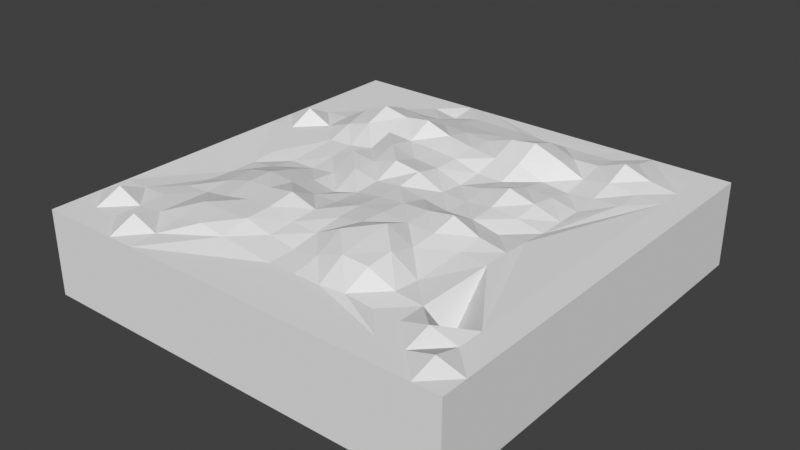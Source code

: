 # Source: GrassPlate.blend  (saved by Blender 2.83.19; exported with 4.5.12 LTS)
import bpy
from mathutils import Matrix  # noqa: F401  (used for matrix-valued properties, if any)

bpy.ops.wm.read_factory_settings(use_empty=True)
scene = bpy.context.scene
scene.name = 'Scene'

# ---- collections
col_collection = bpy.data.collections.new('Collection'); scene.collection.children.link(col_collection)

# ---- world
world_world = bpy.data.worlds.new('World'); scene.world = world_world
world_world.use_nodes = True; world_world.node_tree.nodes.clear()
_N = world_world.node_tree.nodes; _L = world_world.node_tree.links
n0 = _N.new('ShaderNodeOutputWorld'); n0.name = 'World Output'; n0.location = (300, 300)
n1 = _N.new('ShaderNodeBackground'); n1.name = 'Background'; n1.location = (10, 300)
n1.inputs[0].default_value = (0.05088, 0.05088, 0.05088, 1.0)
_L.new(n1.outputs[0], n0.inputs[0])
n0.is_active_output = True
world_world.color = (0.05088, 0.05088, 0.05088)
world_world.use_sun_shadow = False
world_world.sun_shadow_jitter_overblur = 0.0

# ---- meshes
me_cube_001 = bpy.data.meshes.new('Cube.001')
me_cube_001.from_pydata([(-5.0, -5.0, -1.0), (-5.0, -5.0, 1.0), (-5.0, 5.0, -1.0), (-5.0, 5.0, 1.0), (5.0, -5.0, -1.0), (5.0, -5.0, 1.0), (5.0, 5.0, -1.0), (5.0, 5.0, 1.0), (-5.0, -4.375, 1.0), (-5.0, -3.75, 1.0), (-5.0, -3.125, 1.0), (-5.0, 1.25, 1.0), (-5.0, 1.875, 1.0), (-5.0, 2.5, 1.0), (-2.5, 5.0, 1.0), (-1.875, 5.0, 1.0), (-1.25, 5.0, 1.0), (2.5, 5.0, 1.0), (3.125, 5.0, 1.0), (3.75, 5.0, 1.0), (5.0, -3.75, 1.0), (5.0, -4.375, 1.0), (4.375, -5.0, 1.0), (3.75, -5.0, 1.0), (-2.5, -5.0, 1.0), (-3.125, -5.0, 1.0), (-3.75, -5.0, 1.0), (4.375, 4.375, 1.0), (3.75, 4.375, 1.012), (3.125, 4.375, 1.102), (2.5, 4.375, 1.012), (1.875, 4.375, 1.0), (1.25, 4.375, 1.0), (0.625, 4.375, 1.004), (0.0, 4.375, 1.035), (-1.25, 4.375, 1.035), (-1.875, 4.375, 0.8966), (-2.5, 4.375, 1.0), (4.375, 3.75, 1.0), (3.75, 3.75, 1.102), (3.125, 3.75, 1.324), (2.5, 3.75, 1.102), (1.875, 3.75, 1.078), (1.25, 3.75, 1.31), (0.625, 3.75, 1.141), (0.0, 3.75, 1.131), (-1.25, 3.75, 1.131), (-1.875, 3.75, 1.07), (-2.5, 3.75, 1.04), (-3.125, 3.75, 1.004), (-3.75, 3.75, 1.0), (4.375, 3.125, 1.0), (3.75, 3.125, 1.012), (3.125, 3.125, 1.102), (2.5, 3.125, 0.9978), (1.875, 3.125, 1.273), (1.25, 3.125, 1.499), (0.625, 3.125, 1.413), (0.0, 3.125, 1.219), (-0.625, 3.125, 1.258), (-1.25, 3.125, 1.287), (-1.875, 3.125, 1.329), (-2.5, 3.125, 1.395), (-3.125, 3.125, 1.214), (-3.75, 3.125, 1.004), (3.75, 2.5, 1.0), (3.125, 2.5, 0.962), (2.5, 2.5, 0.9035), (1.875, 2.5, 0.9741), (1.25, 2.5, 1.223), (0.625, 2.5, 1.182), (0.0, 2.5, 1.257), (-0.625, 2.5, 1.375), (-1.25, 2.5, 1.586), (-1.875, 2.5, 1.506), (-2.5, 2.5, 1.629), (-3.125, 2.5, 1.375), (-3.75, 2.5, 1.036), (-4.375, 2.5, 1.0), (3.125, 1.875, 0.9035), (2.5, 1.875, 1.034), (1.875, 1.875, 1.088), (1.25, 1.875, 1.014), (0.625, 1.875, 1.023), (0.0, 1.875, 1.2), (-0.625, 1.875, 1.258), (-1.25, 1.875, 1.287), (-1.875, 1.875, 1.329), (-2.5, 1.875, 1.395), (-3.125, 1.875, 1.214), (-3.75, 1.875, 1.004), (-4.375, 1.875, 1.294), (3.125, 1.25, 0.9106), (2.5, 1.25, 1.11), (1.875, 1.25, 1.286), (1.25, 1.25, 1.09), (0.625, 1.25, 0.9731), (0.0, 1.25, 1.194), (-0.625, 1.25, 1.24), (-1.25, 1.25, 1.414), (-1.875, 1.25, 1.144), (-2.5, 1.25, 1.04), (-3.125, 1.25, 1.004), (-3.75, 1.25, 1.0), (-4.375, 1.25, 1.0), (3.125, 0.625, 0.9035), (2.5, 0.625, 1.034), (1.875, 0.625, 1.089), (1.25, 0.625, 1.012), (0.625, 0.625, 1.037), (0.0, 0.625, 1.322), (-0.625, 0.625, 1.409), (-1.25, 0.625, 1.209), (-1.875, 0.625, 1.288), (-2.5, 0.625, 0.9749), (3.125, -2.98e-08, 0.962), (2.5, -7.451e-09, 0.9181), (1.875, 3.725e-08, 1.048), (1.25, 0.0, 1.03), (0.625, -1.49e-08, 1.118), (0.0, 0.0, 1.22), (-0.625, 1.49e-08, 1.147), (-1.25, 0.0, 1.258), (-1.875, -2.98e-08, 0.9734), (-2.5, 0.0, 0.902), (-3.125, 0.0, 0.9019), (-3.75, 0.0, 0.961), (3.125, -0.625, 1.0), (2.5, -0.625, 1.114), (1.875, -0.625, 1.384), (1.25, -0.625, 1.29), (0.625, -0.625, 1.256), (0.0, -0.625, 1.216), (-0.625, -0.625, 1.108), (-1.25, -0.625, 0.9319), (-1.875, -0.625, 1.025), (-2.5, -0.625, 1.106), (-3.125, -0.625, 0.9908), (-3.75, -0.625, 0.9019), (3.125, -1.25, 1.0), (2.5, -1.25, 1.059), (1.875, -1.25, 1.247), (1.25, -1.25, 1.268), (0.625, -1.25, 1.308), (0.0, -1.25, 1.256), (-0.625, -1.25, 1.133), (-1.25, -1.25, 1.109), (-1.875, -1.25, 1.208), (-2.5, -1.25, 1.267), (-3.125, -1.25, 1.129), (-3.75, -1.25, 0.9055), (2.5, -1.875, 1.033), (1.875, -1.875, 1.199), (1.25, -1.875, 1.498), (0.625, -1.875, 1.331), (0.0, -1.875, 1.216), (-0.625, -1.875, 1.202), (-1.25, -1.875, 1.395), (-1.875, -1.875, 1.299), (-2.5, -1.875, 1.27), (-3.125, -1.875, 1.095), (-3.75, -1.875, 0.9339), (2.5, -2.5, 1.004), (1.875, -2.5, 1.381), (1.25, -2.5, 1.429), (0.625, -2.5, 1.433), (0.0, -2.5, 1.126), (-0.625, -2.5, 1.168), (-1.25, -2.5, 1.305), (-1.875, -2.5, 1.265), (-2.5, -2.5, 1.14), (-3.125, -2.5, 1.047), (-3.75, -2.5, 1.009), (4.375, -3.125, 1.0), (3.75, -3.125, 0.5585), (3.125, -3.125, 1.0), (2.5, -3.125, 1.063), (1.875, -3.125, 1.328), (1.25, -3.125, 1.358), (0.625, -3.125, 1.121), (0.0, -3.125, 1.033), (-0.625, -3.125, 1.131), (-1.25, -3.125, 1.284), (-1.875, -3.125, 1.26), (-2.5, -3.125, 1.251), (-3.75, -3.125, 1.035), (-4.375, -3.125, 1.0), (4.375, -3.75, 1.0), (3.75, -3.75, 1.179), (3.125, -3.75, 1.0), (2.5, -3.75, 1.0), (1.875, -3.75, 1.063), (1.25, -3.75, 1.0), (0.625, -3.75, 1.0), (0.0, -3.75, 1.004), (-1.25, -3.75, 1.131), (-1.875, -3.75, 1.222), (-2.5, -3.75, 1.131), (-3.125, -3.75, 1.067), (-3.75, -3.75, 1.004), (-4.375, -3.75, 1.266), (4.375, -4.375, 1.179), (3.75, -4.375, 1.0), (3.125, -4.375, 1.0), (-2.5, -4.375, 1.035), (-3.125, -4.375, 1.269), (-3.75, -4.375, 1.0), (-4.375, -4.375, 1.0)], [], [(9, 10, 0), (17, 18, 6), (20, 21, 4), (4, 5, 22), (28, 38, 27), (29, 39, 28), (29, 41, 40), (30, 42, 41), (32, 42, 31), (32, 44, 43), (34, 44, 33), (35, 47, 46), (37, 47, 36), (38, 52, 51), (39, 53, 52), (41, 53, 40), (42, 54, 41), (43, 55, 42), (43, 57, 56), (44, 58, 57), (34, 33, 16), (46, 61, 60), (48, 61, 47), (48, 63, 62), (49, 64, 63), (52, 66, 65), (54, 66, 53), (54, 68, 67), (55, 69, 68), (57, 69, 56), (58, 70, 57), (60, 72, 59), (60, 74, 73), (62, 74, 61), (62, 76, 75), (63, 77, 76), (50, 37, 14), (67, 79, 66), (68, 80, 67), (68, 82, 81), (70, 82, 69), (70, 84, 83), (194, 181, 195), (72, 86, 85), (74, 86, 73), (74, 88, 87), (76, 88, 75), (77, 89, 76), (78, 90, 77), (97, 96, 83), (80, 92, 79), (81, 93, 80), (81, 95, 94), (82, 96, 95), (86, 98, 85), (87, 99, 86), (88, 100, 87), (89, 101, 88), (90, 102, 89), (90, 104, 103), (92, 106, 105), (93, 107, 106), (95, 107, 94), (96, 108, 95), (97, 109, 96), (98, 110, 97), (99, 111, 98), (100, 112, 99), (100, 114, 113), (105, 116, 115), (106, 117, 116), (108, 117, 107), (109, 118, 108), (109, 120, 119), (110, 121, 120), (112, 121, 111), (113, 122, 112), (114, 123, 113), (116, 127, 115), (117, 128, 116), (117, 130, 129), (119, 130, 118), (120, 131, 119), (121, 132, 120), (122, 133, 121), (123, 134, 122), (124, 135, 123), (124, 137, 136), (125, 138, 137), (127, 140, 139), (128, 141, 140), (130, 141, 129), (131, 142, 130), (133, 146, 145), (136, 149, 148), (137, 150, 149), (140, 152, 151), (142, 152, 141), (142, 154, 153), (144, 154, 143), (144, 156, 155), (146, 156, 145), (147, 157, 146), (148, 158, 147), (149, 159, 148), (150, 160, 149), (152, 162, 151), (153, 163, 152), (153, 165, 164), (154, 166, 165), (155, 167, 166), (156, 168, 167), (158, 168, 157), (159, 169, 158), (160, 170, 159), (160, 172, 171), (163, 176, 162), (163, 178, 177), (165, 178, 164), (166, 179, 165), (167, 182, 181), (169, 182, 168), (169, 184, 183), (173, 188, 187), (175, 188, 174), (176, 191, 190), (178, 191, 177), (179, 192, 178), (180, 193, 179), (182, 196, 195), (184, 196, 183), (186, 199, 185), (187, 202, 201), (189, 202, 188), (161, 150, 10), (146, 134, 135), (198, 204, 197), (198, 206, 205), (199, 207, 206), (132, 144, 131), (18, 28, 19), (18, 30, 29), (15, 35, 16), (15, 37, 36), (78, 12, 91), (12, 104, 91), (186, 9, 200), (9, 207, 200), (206, 25, 205), (204, 25, 24), (207, 1, 26), (202, 22, 201), (21, 22, 5), (187, 21, 20), (10, 11, 0), (11, 12, 2), (0, 11, 2), (13, 3, 2), (12, 13, 2), (1, 8, 0), (8, 9, 0), (2, 3, 14), (15, 16, 2), (16, 17, 6), (2, 16, 6), (2, 14, 15), (7, 6, 19), (19, 6, 18), (21, 5, 4), (4, 6, 20), (6, 7, 20), (22, 23, 4), (23, 24, 4), (24, 25, 0), (25, 26, 0), (26, 1, 0), (0, 4, 24), (28, 39, 38), (29, 40, 39), (29, 30, 41), (30, 31, 42), (32, 43, 42), (32, 33, 44), (34, 45, 44), (35, 36, 47), (37, 48, 47), (38, 39, 52), (39, 40, 53), (41, 54, 53), (42, 55, 54), (43, 56, 55), (43, 44, 57), (44, 45, 58), (17, 16, 33), (16, 35, 34), (46, 60, 59), (31, 30, 17), (32, 31, 17), (35, 46, 45), (46, 59, 45), (59, 72, 71), (72, 85, 84), (59, 71, 58), (84, 71, 72), (59, 58, 45), (33, 32, 17), (45, 34, 35), (46, 47, 61), (48, 62, 61), (48, 49, 63), (49, 50, 64), (52, 53, 66), (54, 67, 66), (54, 55, 68), (55, 56, 69), (57, 70, 69), (58, 71, 70), (60, 73, 72), (60, 61, 74), (62, 75, 74), (62, 63, 76), (63, 64, 77), (14, 3, 50), (3, 13, 50), (78, 77, 64), (49, 48, 37), (78, 64, 50), (50, 49, 37), (13, 78, 50), (67, 80, 79), (68, 81, 80), (68, 69, 82), (70, 83, 82), (70, 71, 84), (140, 151, 139), (151, 162, 139), (162, 176, 175), (176, 190, 175), (190, 191, 203), (191, 192, 203), (192, 193, 23), (203, 192, 23), (139, 162, 175), (115, 127, 173), (127, 139, 173), (79, 92, 65), (92, 105, 65), (105, 115, 51), (65, 66, 79), (51, 52, 65), (27, 38, 7), (38, 51, 7), (19, 28, 27), (187, 20, 173), (20, 7, 51), (173, 20, 51), (175, 174, 139), (174, 173, 139), (7, 19, 27), (51, 65, 105), (173, 51, 115), (189, 175, 190), (189, 190, 203), (23, 202, 203), (194, 180, 181), (180, 166, 181), (181, 166, 167), (193, 194, 24), (24, 23, 193), (196, 197, 204), (204, 24, 195), (24, 194, 195), (195, 196, 204), (181, 182, 195), (72, 73, 86), (74, 87, 86), (74, 75, 88), (76, 89, 88), (77, 90, 89), (78, 91, 90), (83, 84, 97), (84, 85, 98), (97, 84, 98), (80, 93, 92), (81, 94, 93), (81, 82, 95), (82, 83, 96), (86, 99, 98), (87, 100, 99), (88, 101, 100), (89, 102, 101), (90, 103, 102), (90, 91, 104), (92, 93, 106), (93, 94, 107), (95, 108, 107), (96, 109, 108), (97, 110, 109), (98, 111, 110), (99, 112, 111), (100, 113, 112), (100, 101, 114), (105, 106, 116), (106, 107, 117), (108, 118, 117), (109, 119, 118), (109, 110, 120), (110, 111, 121), (112, 122, 121), (113, 123, 122), (114, 124, 123), (116, 128, 127), (117, 129, 128), (117, 118, 130), (119, 131, 130), (120, 132, 131), (121, 133, 132), (122, 134, 133), (123, 135, 134), (124, 136, 135), (124, 125, 137), (125, 126, 138), (127, 128, 140), (128, 129, 141), (130, 142, 141), (131, 143, 142), (133, 134, 146), (136, 137, 149), (137, 138, 150), (140, 141, 152), (142, 153, 152), (142, 143, 154), (144, 155, 154), (144, 145, 156), (146, 157, 156), (147, 158, 157), (148, 159, 158), (149, 160, 159), (150, 161, 160), (152, 163, 162), (153, 164, 163), (153, 154, 165), (154, 155, 166), (155, 156, 167), (156, 157, 168), (158, 169, 168), (159, 170, 169), (160, 171, 170), (160, 161, 172), (163, 177, 176), (163, 164, 178), (165, 179, 178), (166, 180, 179), (167, 168, 182), (169, 183, 182), (169, 170, 184), (173, 174, 188), (175, 189, 188), (176, 177, 191), (178, 192, 191), (179, 193, 192), (180, 194, 193), (182, 183, 196), (184, 197, 196), (186, 200, 199), (187, 188, 202), (189, 203, 202), (126, 125, 102), (125, 124, 114), (102, 125, 114), (114, 101, 102), (103, 104, 126), (104, 11, 126), (126, 102, 103), (138, 126, 11), (11, 10, 138), (10, 186, 161), (186, 185, 172), (185, 199, 198), (198, 197, 184), (184, 170, 171), (184, 171, 198), (171, 172, 185), (185, 198, 171), (150, 138, 10), (186, 172, 161), (135, 136, 147), (136, 148, 147), (147, 146, 135), (198, 205, 204), (198, 199, 206), (199, 200, 207), (132, 133, 145), (145, 144, 132), (144, 143, 131), (18, 29, 28), (18, 17, 30), (15, 36, 35), (15, 14, 37), (78, 13, 12), (12, 11, 104), (186, 10, 9), (9, 8, 207), (206, 26, 25), (204, 205, 25), (26, 206, 207), (207, 8, 1), (202, 23, 22), (21, 201, 22), (187, 201, 21)])
_uv = me_cube_001.uv_layers.new(name='UVMap')
_uv.uv.foreach_set('vector', [0.625, 0.03125, 0.625, 0.04688, 0.375, 0.0, 0.625, 0.4375, 0.625, 0.4531, 0.375, 0.5, 0.625, 0.7188, 0.625, 0.7344, 0.375, 0.75, 0.375, 0.75, 0.625, 0.75, 0.625, 0.7656, 0.6563, 0.5156, 0.6406, 0.5313, 0.6406, 0.5156, 0.6719, 0.5156, 0.6562, 0.5312, 0.6563, 0.5156, 0.6719, 0.5156, 0.6875, 0.5313, 0.6719, 0.5313, 0.6875, 0.5156, 0.7031, 0.5312, 0.6875, 0.5313, 0.7188, 0.5156, 0.7031, 0.5312, 0.7031, 0.5156, 0.7188, 0.5156, 0.7344, 0.5313, 0.7188, 0.5313, 0.75, 0.5156, 0.7344, 0.5313, 0.7344, 0.5156, 0.7813, 0.5156, 0.7969, 0.5312, 0.7813, 0.5313, 0.8125, 0.5156, 0.7969, 0.5312, 0.7969, 0.5156, 0.6406, 0.5313, 0.6563, 0.5469, 0.6406, 0.5469, 0.6562, 0.5312, 0.6719, 0.5469, 0.6563, 0.5469, 0.6875, 0.5313, 0.6719, 0.5469, 0.6719, 0.5313, 0.7031, 0.5312, 0.6875, 0.5469, 0.6875, 0.5313, 0.7188, 0.5313, 0.7031, 0.5469, 0.7031, 0.5312, 0.7188, 0.5313, 0.7344, 0.5469, 0.7188, 0.5469, 0.7344, 0.5313, 0.75, 0.5469, 0.7344, 0.5469, 0.75, 0.5156, 0.7344, 0.5156, 0.7812, 0.5, 0.7813, 0.5313, 0.7969, 0.5469, 0.7813, 0.5469, 0.8125, 0.5313, 0.7969, 0.5469, 0.7969, 0.5312, 0.8125, 0.5313, 0.8281, 0.5469, 0.8125, 0.5469, 0.8281, 0.5312, 0.8438, 0.5469, 0.8281, 0.5469, 0.6563, 0.5469, 0.6719, 0.5625, 0.6563, 0.5625, 0.6875, 0.5469, 0.6719, 0.5625, 0.6719, 0.5469, 0.6875, 0.5469, 0.7031, 0.5625, 0.6875, 0.5625, 0.7031, 0.5469, 0.7188, 0.5625, 0.7031, 0.5625, 0.7344, 0.5469, 0.7188, 0.5625, 0.7188, 0.5469, 0.75, 0.5469, 0.7344, 0.5625, 0.7344, 0.5469, 0.7813, 0.5469, 0.7656, 0.5625, 0.7656, 0.5469, 0.7813, 0.5469, 0.7969, 0.5625, 0.7813, 0.5625, 0.8125, 0.5469, 0.7969, 0.5625, 0.7969, 0.5469, 0.8125, 0.5469, 0.8281, 0.5625, 0.8125, 0.5625, 0.8281, 0.5469, 0.8438, 0.5625, 0.8281, 0.5625, 0.8438, 0.5312, 0.8125, 0.5156, 0.8125, 0.5, 0.6875, 0.5625, 0.6719, 0.5781, 0.6719, 0.5625, 0.7031, 0.5625, 0.6875, 0.5781, 0.6875, 0.5625, 0.7031, 0.5625, 0.7188, 0.5781, 0.7031, 0.5781, 0.7344, 0.5625, 0.7188, 0.5781, 0.7188, 0.5625, 0.7344, 0.5625, 0.75, 0.5781, 0.7344, 0.5781, 0.75, 0.7188, 0.7656, 0.7031, 0.7812, 0.7188, 0.7656, 0.5625, 0.7813, 0.5781, 0.7656, 0.5781, 0.7969, 0.5625, 0.7813, 0.5781, 0.7813, 0.5625, 0.7969, 0.5625, 0.8125, 0.5781, 0.7969, 0.5781, 0.8281, 0.5625, 0.8125, 0.5781, 0.8125, 0.5625, 0.8438, 0.5625, 0.8281, 0.5781, 0.8281, 0.5625, 0.8594, 0.5625, 0.8438, 0.5781, 0.8438, 0.5625, 0.75, 0.5938, 0.7344, 0.5938, 0.7344, 0.5781, 0.6875, 0.5781, 0.6719, 0.5938, 0.6719, 0.5781, 0.7031, 0.5781, 0.6875, 0.5938, 0.6875, 0.5781, 0.7031, 0.5781, 0.7188, 0.5938, 0.7031, 0.5938, 0.7188, 0.5781, 0.7344, 0.5938, 0.7188, 0.5938, 0.7813, 0.5781, 0.7656, 0.5938, 0.7656, 0.5781, 0.7969, 0.5781, 0.7812, 0.5938, 0.7813, 0.5781, 0.8125, 0.5781, 0.7969, 0.5938, 0.7969, 0.5781, 0.8281, 0.5781, 0.8125, 0.5938, 0.8125, 0.5781, 0.8438, 0.5781, 0.8281, 0.5938, 0.8281, 0.5781, 0.8438, 0.5781, 0.8594, 0.5938, 0.8438, 0.5938, 0.6719, 0.5938, 0.6875, 0.6094, 0.6719, 0.6094, 0.6875, 0.5938, 0.7031, 0.6094, 0.6875, 0.6094, 0.7188, 0.5938, 0.7031, 0.6094, 0.7031, 0.5938, 0.7344, 0.5938, 0.7188, 0.6094, 0.7188, 0.5938, 0.75, 0.5938, 0.7344, 0.6094, 0.7344, 0.5938, 0.7656, 0.5938, 0.75, 0.6094, 0.75, 0.5938, 0.7812, 0.5938, 0.7656, 0.6094, 0.7656, 0.5938, 0.7969, 0.5938, 0.7813, 0.6094, 0.7812, 0.5938, 0.7969, 0.5938, 0.8125, 0.6094, 0.7969, 0.6094, 0.6719, 0.6094, 0.6875, 0.625, 0.6719, 0.625, 0.6875, 0.6094, 0.7031, 0.625, 0.6875, 0.625, 0.7188, 0.6094, 0.7031, 0.625, 0.7031, 0.6094, 0.7344, 0.6094, 0.7188, 0.625, 0.7188, 0.6094, 0.7344, 0.6094, 0.75, 0.625, 0.7344, 0.625, 0.75, 0.6094, 0.7656, 0.625, 0.75, 0.625, 0.7813, 0.6094, 0.7656, 0.625, 0.7656, 0.6094, 0.7969, 0.6094, 0.7813, 0.625, 0.7813, 0.6094, 0.8125, 0.6094, 0.7969, 0.625, 0.7969, 0.6094, 0.6875, 0.625, 0.6719, 0.6406, 0.6719, 0.625, 0.7031, 0.625, 0.6875, 0.6406, 0.6875, 0.625, 0.7031, 0.625, 0.7188, 0.6406, 0.7031, 0.6406, 0.7344, 0.625, 0.7188, 0.6406, 0.7188, 0.625, 0.75, 0.625, 0.7344, 0.6406, 0.7344, 0.625, 0.7656, 0.625, 0.75, 0.6406, 0.75, 0.625, 0.7813, 0.625, 0.7656, 0.6406, 0.7656, 0.625, 0.7969, 0.625, 0.7813, 0.6406, 0.7813, 0.625, 0.8125, 0.625, 0.7969, 0.6406, 0.7969, 0.625, 0.8125, 0.625, 0.8281, 0.6406, 0.8125, 0.6406, 0.8281, 0.625, 0.8438, 0.6406, 0.8281, 0.6406, 0.6719, 0.6406, 0.6875, 0.6563, 0.6719, 0.6562, 0.6875, 0.6406, 0.7031, 0.6562, 0.6875, 0.6563, 0.7188, 0.6406, 0.7031, 0.6562, 0.7031, 0.6406, 0.7344, 0.6406, 0.7188, 0.6562, 0.7188, 0.6406, 0.7656, 0.6406, 0.7812, 0.6562, 0.7656, 0.6562, 0.8125, 0.6406, 0.8281, 0.6563, 0.8125, 0.6563, 0.8281, 0.6406, 0.8438, 0.6562, 0.8281, 0.6563, 0.6875, 0.6563, 0.7031, 0.6719, 0.6875, 0.6719, 0.7188, 0.6562, 0.7031, 0.6719, 0.7031, 0.6562, 0.7188, 0.6562, 0.7344, 0.6719, 0.7188, 0.6719, 0.75, 0.6563, 0.7344, 0.6719, 0.7344, 0.6562, 0.75, 0.6563, 0.7656, 0.6719, 0.75, 0.6719, 0.7812, 0.6562, 0.7656, 0.6719, 0.7656, 0.6562, 0.7969, 0.6562, 0.7813, 0.6719, 0.7812, 0.6562, 0.8125, 0.6563, 0.7969, 0.6719, 0.7969, 0.6562, 0.8281, 0.6563, 0.8125, 0.6719, 0.8125, 0.6563, 0.8438, 0.6562, 0.8281, 0.6719, 0.8281, 0.6563, 0.7031, 0.6719, 0.6875, 0.6875, 0.6875, 0.6719, 0.7188, 0.6719, 0.7031, 0.6875, 0.7031, 0.6719, 0.7188, 0.6719, 0.7344, 0.6875, 0.7188, 0.6875, 0.7344, 0.6719, 0.75, 0.6875, 0.7344, 0.6875, 0.75, 0.6719, 0.7656, 0.6875, 0.75, 0.6875, 0.7656, 0.6719, 0.7813, 0.6875, 0.7656, 0.6875, 0.7969, 0.6719, 0.7813, 0.6875, 0.7813, 0.6719, 0.8125, 0.6719, 0.7969, 0.6875, 0.7969, 0.6719, 0.8281, 0.6719, 0.8125, 0.6875, 0.8125, 0.6719, 0.8281, 0.6719, 0.8438, 0.6875, 0.8281, 0.6875, 0.7031, 0.6875, 0.6875, 0.7031, 0.6875, 0.6875, 0.7031, 0.6875, 0.7188, 0.7031, 0.7031, 0.7031, 0.7344, 0.6875, 0.7188, 0.7031, 0.7188, 0.6875, 0.75, 0.6875, 0.7344, 0.7031, 0.7344, 0.6875, 0.7656, 0.6875, 0.7812, 0.7031, 0.7656, 0.7031, 0.7969, 0.6875, 0.7812, 0.7031, 0.7813, 0.6875, 0.7969, 0.6875, 0.8125, 0.7031, 0.7969, 0.7031, 0.6406, 0.7031, 0.6563, 0.7188, 0.6406, 0.7188, 0.6719, 0.7031, 0.6563, 0.7188, 0.6563, 0.7031, 0.6875, 0.7031, 0.7031, 0.7188, 0.6875, 0.7188, 0.7188, 0.7031, 0.7031, 0.7188, 0.7031, 0.7031, 0.7344, 0.7031, 0.7188, 0.7188, 0.7188, 0.7031, 0.75, 0.7031, 0.7344, 0.7188, 0.7344, 0.7031, 0.7812, 0.7031, 0.7969, 0.7188, 0.7812, 0.7188, 0.8125, 0.7031, 0.7969, 0.7188, 0.7969, 0.7031, 0.8594, 0.7031, 0.8438, 0.7188, 0.8438, 0.7031, 0.6406, 0.7188, 0.6563, 0.7344, 0.6406, 0.7344, 0.6719, 0.7188, 0.6563, 0.7344, 0.6563, 0.7188, 0.8438, 0.6719, 0.8438, 0.6562, 0.875, 0.7031, 0.7812, 0.6562, 0.7813, 0.6406, 0.7969, 0.6406, 0.8281, 0.7188, 0.8125, 0.7344, 0.8125, 0.7188, 0.8281, 0.7188, 0.8438, 0.7344, 0.8281, 0.7344, 0.8438, 0.7188, 0.8594, 0.7344, 0.8438, 0.7344, 0.75, 0.6406, 0.75, 0.6563, 0.7344, 0.6406, 0.6719, 0.5, 0.6563, 0.5156, 0.6562, 0.5, 0.6719, 0.5, 0.6875, 0.5156, 0.6719, 0.5156, 0.7969, 0.5, 0.7813, 0.5156, 0.7812, 0.5, 0.7969, 0.5, 0.8125, 0.5156, 0.7969, 0.5156, 0.8594, 0.5625, 0.875, 0.5781, 0.8594, 0.5781, 0.875, 0.5781, 0.8594, 0.5938, 0.8594, 0.5781, 0.8594, 0.7031, 0.875, 0.7188, 0.8594, 0.7188, 0.875, 0.7188, 0.8594, 0.7344, 0.8594, 0.7188, 0.8438, 0.7344, 0.8281, 0.75, 0.8281, 0.7344, 0.8125, 0.7344, 0.8281, 0.75, 0.8125, 0.75, 0.8594, 0.7344, 0.875, 0.75, 0.8438, 0.75, 0.6563, 0.7344, 0.6406, 0.75, 0.6406, 0.7344, 0.625, 0.7344, 0.6406, 0.75, 0.625, 0.75, 0.6406, 0.7188, 0.625, 0.7344, 0.625, 0.7188, 0.625, 0.04688, 0.625, 0.1563, 0.375, 0.0, 0.625, 0.1563, 0.625, 0.1719, 0.375, 0.25, 0.375, 0.0, 0.625, 0.1563, 0.375, 0.25, 0.625, 0.1875, 0.625, 0.25, 0.375, 0.25, 0.625, 0.1719, 0.625, 0.1875, 0.375, 0.25, 0.625, 0.0, 0.625, 0.01563, 0.375, 0.0, 0.625, 0.01563, 0.625, 0.03125, 0.375, 0.0, 0.375, 0.25, 0.625, 0.25, 0.625, 0.3125, 0.625, 0.3281, 0.625, 0.3438, 0.375, 0.25, 0.625, 0.3438, 0.625, 0.4375, 0.375, 0.5, 0.375, 0.25, 0.625, 0.3438, 0.375, 0.5, 0.375, 0.25, 0.625, 0.3125, 0.625, 0.3281, 0.625, 0.5, 0.375, 0.5, 0.625, 0.4688, 0.625, 0.4688, 0.375, 0.5, 0.625, 0.4531, 0.625, 0.7344, 0.625, 0.75, 0.375, 0.75, 0.375, 0.75, 0.375, 0.5, 0.625, 0.7188, 0.375, 0.5, 0.625, 0.5, 0.625, 0.7188, 0.625, 0.7656, 0.625, 0.7813, 0.375, 0.75, 0.625, 0.7813, 0.625, 0.9375, 0.375, 0.75, 0.625, 0.9375, 0.625, 0.9531, 0.375, 1.0, 0.625, 0.9531, 0.625, 0.9688, 0.375, 1.0, 0.625, 0.9688, 0.625, 1.0, 0.375, 1.0, 0.375, 1.0, 0.375, 0.75, 0.625, 0.9375, 0.6563, 0.5156, 0.6562, 0.5312, 0.6406, 0.5313, 0.6719, 0.5156, 0.6719, 0.5313, 0.6562, 0.5312, 0.6719, 0.5156, 0.6875, 0.5156, 0.6875, 0.5313, 0.6875, 0.5156, 0.7031, 0.5156, 0.7031, 0.5312, 0.7188, 0.5156, 0.7188, 0.5313, 0.7031, 0.5312, 0.7188, 0.5156, 0.7344, 0.5156, 0.7344, 0.5313, 0.75, 0.5156, 0.75, 0.5312, 0.7344, 0.5313, 0.7813, 0.5156, 0.7969, 0.5156, 0.7969, 0.5312, 0.8125, 0.5156, 0.8125, 0.5313, 0.7969, 0.5312, 0.6406, 0.5313, 0.6562, 0.5312, 0.6563, 0.5469, 0.6562, 0.5312, 0.6719, 0.5313, 0.6719, 0.5469, 0.6875, 0.5313, 0.6875, 0.5469, 0.6719, 0.5469, 0.7031, 0.5312, 0.7031, 0.5469, 0.6875, 0.5469, 0.7188, 0.5313, 0.7188, 0.5469, 0.7031, 0.5469, 0.7188, 0.5313, 0.7344, 0.5313, 0.7344, 0.5469, 0.7344, 0.5313, 0.75, 0.5312, 0.75, 0.5469, 0.6875, 0.5, 0.7812, 0.5, 0.7344, 0.5156, 0.7812, 0.5, 0.7813, 0.5156, 0.75, 0.5156, 0.7813, 0.5313, 0.7813, 0.5469, 0.7656, 0.5469, 0.7031, 0.5156, 0.6875, 0.5156, 0.6875, 0.5, 0.7188, 0.5156, 0.7031, 0.5156, 0.6875, 0.5, 0.7813, 0.5156, 0.7813, 0.5313, 0.75, 0.5312, 0.7813, 0.5313, 0.7656, 0.5469, 0.75, 0.5312, 0.7656, 0.5469, 0.7656, 0.5625, 0.75, 0.5625, 0.7656, 0.5625, 0.7656, 0.5781, 0.75, 0.5781, 0.7656, 0.5469, 0.75, 0.5625, 0.75, 0.5469, 0.75, 0.5781, 0.75, 0.5625, 0.7656, 0.5625, 0.7656, 0.5469, 0.75, 0.5469, 0.75, 0.5312, 0.7344, 0.5156, 0.7188, 0.5156, 0.6875, 0.5, 0.75, 0.5312, 0.75, 0.5156, 0.7813, 0.5156, 0.7813, 0.5313, 0.7969, 0.5312, 0.7969, 0.5469, 0.8125, 0.5313, 0.8125, 0.5469, 0.7969, 0.5469, 0.8125, 0.5313, 0.8281, 0.5312, 0.8281, 0.5469, 0.8281, 0.5312, 0.8438, 0.5312, 0.8438, 0.5469, 0.6563, 0.5469, 0.6719, 0.5469, 0.6719, 0.5625, 0.6875, 0.5469, 0.6875, 0.5625, 0.6719, 0.5625, 0.6875, 0.5469, 0.7031, 0.5469, 0.7031, 0.5625, 0.7031, 0.5469, 0.7188, 0.5469, 0.7188, 0.5625, 0.7344, 0.5469, 0.7344, 0.5625, 0.7188, 0.5625, 0.75, 0.5469, 0.75, 0.5625, 0.7344, 0.5625, 0.7813, 0.5469, 0.7813, 0.5625, 0.7656, 0.5625, 0.7813, 0.5469, 0.7969, 0.5469, 0.7969, 0.5625, 0.8125, 0.5469, 0.8125, 0.5625, 0.7969, 0.5625, 0.8125, 0.5469, 0.8281, 0.5469, 0.8281, 0.5625, 0.8281, 0.5469, 0.8438, 0.5469, 0.8438, 0.5625, 0.8125, 0.5, 0.875, 0.5, 0.8438, 0.5312, 0.875, 0.5, 0.875, 0.5625, 0.8438, 0.5312, 0.8594, 0.5625, 0.8438, 0.5625, 0.8438, 0.5469, 0.8281, 0.5312, 0.8125, 0.5313, 0.8125, 0.5156, 0.8594, 0.5625, 0.8438, 0.5469, 0.8438, 0.5312, 0.8438, 0.5312, 0.8281, 0.5312, 0.8125, 0.5156, 0.875, 0.5625, 0.8594, 0.5625, 0.8438, 0.5312, 0.6875, 0.5625, 0.6875, 0.5781, 0.6719, 0.5781, 0.7031, 0.5625, 0.7031, 0.5781, 0.6875, 0.5781, 0.7031, 0.5625, 0.7188, 0.5625, 0.7188, 0.5781, 0.7344, 0.5625, 0.7344, 0.5781, 0.7188, 0.5781, 0.7344, 0.5625, 0.75, 0.5625, 0.75, 0.5781, 0.6875, 0.6563, 0.6875, 0.6719, 0.6719, 0.6562, 0.6875, 0.6719, 0.6875, 0.6875, 0.6719, 0.6562, 0.6875, 0.6875, 0.6875, 0.7031, 0.6719, 0.7031, 0.6875, 0.7031, 0.6875, 0.7188, 0.6719, 0.7031, 0.6875, 0.7188, 0.7031, 0.7188, 0.6719, 0.7344, 0.7031, 0.7188, 0.7188, 0.7188, 0.6719, 0.7344, 0.7188, 0.7188, 0.7344, 0.7188, 0.6562, 0.75, 0.6719, 0.7344, 0.7188, 0.7188, 0.6562, 0.75, 0.6719, 0.6562, 0.6875, 0.6875, 0.6719, 0.7031, 0.6719, 0.625, 0.6719, 0.6406, 0.6406, 0.7031, 0.6719, 0.6406, 0.6719, 0.6562, 0.6406, 0.7031, 0.6719, 0.5781, 0.6719, 0.5938, 0.6563, 0.5625, 0.6719, 0.5938, 0.6719, 0.6094, 0.6563, 0.5625, 0.6719, 0.6094, 0.6719, 0.625, 0.6406, 0.5469, 0.6563, 0.5625, 0.6719, 0.5625, 0.6719, 0.5781, 0.6406, 0.5469, 0.6563, 0.5469, 0.6563, 0.5625, 0.6406, 0.5156, 0.6406, 0.5313, 0.625, 0.5, 0.6406, 0.5313, 0.6406, 0.5469, 0.625, 0.5, 0.6562, 0.5, 0.6563, 0.5156, 0.6406, 0.5156, 0.6406, 0.7188, 0.625, 0.7188, 0.6406, 0.7031, 0.625, 0.7188, 0.625, 0.5, 0.6406, 0.5469, 0.6406, 0.7031, 0.625, 0.7188, 0.6406, 0.5469, 0.6719, 0.7031, 0.6563, 0.7031, 0.6719, 0.6562, 0.6563, 0.7031, 0.6406, 0.7031, 0.6719, 0.6562, 0.625, 0.5, 0.6562, 0.5, 0.6406, 0.5156, 0.6406, 0.5469, 0.6563, 0.5625, 0.6719, 0.6094, 0.6406, 0.7031, 0.6406, 0.5469, 0.6719, 0.625, 0.6719, 0.7188, 0.6719, 0.7031, 0.6875, 0.7188, 0.6719, 0.7188, 0.6875, 0.7188, 0.6719, 0.7344, 0.6562, 0.75, 0.6563, 0.7344, 0.6719, 0.7344, 0.75, 0.7188, 0.75, 0.7031, 0.7656, 0.7031, 0.75, 0.7031, 0.75, 0.6875, 0.7656, 0.7031, 0.7656, 0.7031, 0.75, 0.6875, 0.7656, 0.6875, 0.7344, 0.7188, 0.75, 0.7188, 0.8125, 0.75, 0.8125, 0.75, 0.6562, 0.75, 0.7344, 0.7188, 0.7969, 0.7188, 0.8125, 0.7188, 0.8125, 0.7344, 0.8125, 0.7344, 0.8125, 0.75, 0.7812, 0.7188, 0.8125, 0.75, 0.75, 0.7188, 0.7812, 0.7188, 0.7812, 0.7188, 0.7969, 0.7188, 0.8125, 0.7344, 0.7656, 0.7031, 0.7812, 0.7031, 0.7812, 0.7188, 0.7656, 0.5625, 0.7813, 0.5625, 0.7813, 0.5781, 0.7969, 0.5625, 0.7969, 0.5781, 0.7813, 0.5781, 0.7969, 0.5625, 0.8125, 0.5625, 0.8125, 0.5781, 0.8281, 0.5625, 0.8281, 0.5781, 0.8125, 0.5781, 0.8438, 0.5625, 0.8438, 0.5781, 0.8281, 0.5781, 0.8594, 0.5625, 0.8594, 0.5781, 0.8438, 0.5781, 0.7344, 0.5781, 0.75, 0.5781, 0.75, 0.5938, 0.75, 0.5781, 0.7656, 0.5781, 0.7656, 0.5938, 0.75, 0.5938, 0.75, 0.5781, 0.7656, 0.5938, 0.6875, 0.5781, 0.6875, 0.5938, 0.6719, 0.5938, 0.7031, 0.5781, 0.7031, 0.5938, 0.6875, 0.5938, 0.7031, 0.5781, 0.7188, 0.5781, 0.7188, 0.5938, 0.7188, 0.5781, 0.7344, 0.5781, 0.7344, 0.5938, 0.7813, 0.5781, 0.7812, 0.5938, 0.7656, 0.5938, 0.7969, 0.5781, 0.7969, 0.5938, 0.7812, 0.5938, 0.8125, 0.5781, 0.8125, 0.5938, 0.7969, 0.5938, 0.8281, 0.5781, 0.8281, 0.5938, 0.8125, 0.5938, 0.8438, 0.5781, 0.8438, 0.5938, 0.8281, 0.5938, 0.8438, 0.5781, 0.8594, 0.5781, 0.8594, 0.5938, 0.6719, 0.5938, 0.6875, 0.5938, 0.6875, 0.6094, 0.6875, 0.5938, 0.7031, 0.5938, 0.7031, 0.6094, 0.7188, 0.5938, 0.7188, 0.6094, 0.7031, 0.6094, 0.7344, 0.5938, 0.7344, 0.6094, 0.7188, 0.6094, 0.75, 0.5938, 0.75, 0.6094, 0.7344, 0.6094, 0.7656, 0.5938, 0.7656, 0.6094, 0.75, 0.6094, 0.7812, 0.5938, 0.7813, 0.6094, 0.7656, 0.6094, 0.7969, 0.5938, 0.7969, 0.6094, 0.7813, 0.6094, 0.7969, 0.5938, 0.8125, 0.5938, 0.8125, 0.6094, 0.6719, 0.6094, 0.6875, 0.6094, 0.6875, 0.625, 0.6875, 0.6094, 0.7031, 0.6094, 0.7031, 0.625, 0.7188, 0.6094, 0.7188, 0.625, 0.7031, 0.625, 0.7344, 0.6094, 0.7344, 0.625, 0.7188, 0.625, 0.7344, 0.6094, 0.75, 0.6094, 0.75, 0.625, 0.75, 0.6094, 0.7656, 0.6094, 0.7656, 0.625, 0.7813, 0.6094, 0.7813, 0.625, 0.7656, 0.625, 0.7969, 0.6094, 0.7969, 0.625, 0.7813, 0.625, 0.8125, 0.6094, 0.8125, 0.625, 0.7969, 0.625, 0.6875, 0.625, 0.6875, 0.6406, 0.6719, 0.6406, 0.7031, 0.625, 0.7031, 0.6406, 0.6875, 0.6406, 0.7031, 0.625, 0.7188, 0.625, 0.7188, 0.6406, 0.7344, 0.625, 0.7344, 0.6406, 0.7188, 0.6406, 0.75, 0.625, 0.75, 0.6406, 0.7344, 0.6406, 0.7656, 0.625, 0.7656, 0.6406, 0.75, 0.6406, 0.7813, 0.625, 0.7813, 0.6406, 0.7656, 0.6406, 0.7969, 0.625, 0.7969, 0.6406, 0.7813, 0.6406, 0.8125, 0.625, 0.8125, 0.6406, 0.7969, 0.6406, 0.8125, 0.625, 0.8281, 0.625, 0.8281, 0.6406, 0.8281, 0.625, 0.8438, 0.625, 0.8438, 0.6406, 0.6719, 0.6406, 0.6875, 0.6406, 0.6875, 0.6563, 0.6875, 0.6406, 0.7031, 0.6406, 0.7031, 0.6562, 0.7188, 0.6406, 0.7188, 0.6562, 0.7031, 0.6562, 0.7344, 0.6406, 0.7344, 0.6562, 0.7188, 0.6562, 0.7656, 0.6406, 0.7813, 0.6406, 0.7812, 0.6562, 0.8125, 0.6406, 0.8281, 0.6406, 0.8281, 0.6563, 0.8281, 0.6406, 0.8438, 0.6406, 0.8438, 0.6562, 0.6875, 0.6563, 0.7031, 0.6562, 0.7031, 0.6719, 0.7188, 0.6562, 0.7188, 0.6719, 0.7031, 0.6719, 0.7188, 0.6562, 0.7344, 0.6562, 0.7344, 0.6719, 0.75, 0.6563, 0.75, 0.6719, 0.7344, 0.6719, 0.75, 0.6563, 0.7656, 0.6562, 0.7656, 0.6719, 0.7812, 0.6562, 0.7813, 0.6719, 0.7656, 0.6719, 0.7969, 0.6562, 0.7969, 0.6719, 0.7813, 0.6719, 0.8125, 0.6563, 0.8125, 0.6719, 0.7969, 0.6719, 0.8281, 0.6563, 0.8281, 0.6719, 0.8125, 0.6719, 0.8438, 0.6562, 0.8438, 0.6719, 0.8281, 0.6719, 0.7031, 0.6719, 0.7031, 0.6875, 0.6875, 0.6875, 0.7188, 0.6719, 0.7188, 0.6875, 0.7031, 0.6875, 0.7188, 0.6719, 0.7344, 0.6719, 0.7344, 0.6875, 0.7344, 0.6719, 0.75, 0.6719, 0.75, 0.6875, 0.75, 0.6719, 0.7656, 0.6719, 0.7656, 0.6875, 0.7656, 0.6719, 0.7813, 0.6719, 0.7813, 0.6875, 0.7969, 0.6719, 0.7969, 0.6875, 0.7813, 0.6875, 0.8125, 0.6719, 0.8125, 0.6875, 0.7969, 0.6875, 0.8281, 0.6719, 0.8281, 0.6875, 0.8125, 0.6875, 0.8281, 0.6719, 0.8438, 0.6719, 0.8438, 0.6875, 0.7031, 0.6875, 0.7031, 0.7031, 0.6875, 0.7031, 0.7031, 0.6875, 0.7188, 0.6875, 0.7188, 0.7031, 0.7344, 0.6875, 0.7344, 0.7031, 0.7188, 0.7031, 0.75, 0.6875, 0.75, 0.7031, 0.7344, 0.7031, 0.7656, 0.6875, 0.7813, 0.6875, 0.7812, 0.7031, 0.7969, 0.6875, 0.7969, 0.7031, 0.7812, 0.7031, 0.7969, 0.6875, 0.8125, 0.6875, 0.8125, 0.7031, 0.6406, 0.7031, 0.6563, 0.7031, 0.6563, 0.7188, 0.6719, 0.7031, 0.6719, 0.7188, 0.6563, 0.7188, 0.6875, 0.7031, 0.7031, 0.7031, 0.7031, 0.7188, 0.7188, 0.7031, 0.7188, 0.7188, 0.7031, 0.7188, 0.7344, 0.7031, 0.7344, 0.7188, 0.7188, 0.7188, 0.75, 0.7031, 0.75, 0.7188, 0.7344, 0.7188, 0.7812, 0.7031, 0.7969, 0.7031, 0.7969, 0.7188, 0.8125, 0.7031, 0.8125, 0.7188, 0.7969, 0.7188, 0.8594, 0.7031, 0.8594, 0.7188, 0.8438, 0.7188, 0.6406, 0.7188, 0.6563, 0.7188, 0.6563, 0.7344, 0.6719, 0.7188, 0.6719, 0.7344, 0.6563, 0.7344, 0.8438, 0.625, 0.8281, 0.625, 0.8281, 0.5938, 0.8281, 0.625, 0.8125, 0.625, 0.8125, 0.6094, 0.8281, 0.5938, 0.8281, 0.625, 0.8125, 0.6094, 0.8125, 0.6094, 0.8125, 0.5938, 0.8281, 0.5938, 0.8438, 0.5938, 0.8594, 0.5938, 0.8438, 0.625, 0.8594, 0.5938, 0.875, 0.5938, 0.8438, 0.625, 0.8438, 0.625, 0.8281, 0.5938, 0.8438, 0.5938, 0.8438, 0.6406, 0.8438, 0.625, 0.875, 0.5938, 0.875, 0.5938, 0.875, 0.7031, 0.8438, 0.6406, 0.875, 0.7031, 0.8594, 0.7031, 0.8438, 0.6719, 0.8594, 0.7031, 0.8438, 0.7031, 0.8438, 0.6875, 0.8438, 0.7031, 0.8438, 0.7188, 0.8281, 0.7188, 0.8281, 0.7188, 0.8125, 0.7188, 0.8125, 0.7031, 0.8125, 0.7031, 0.8125, 0.6875, 0.8281, 0.6875, 0.8125, 0.7031, 0.8281, 0.6875, 0.8281, 0.7188, 0.8281, 0.6875, 0.8438, 0.6875, 0.8438, 0.7031, 0.8438, 0.7031, 0.8281, 0.7188, 0.8281, 0.6875, 0.8438, 0.6562, 0.8438, 0.6406, 0.875, 0.7031, 0.8594, 0.7031, 0.8438, 0.6875, 0.8438, 0.6719, 0.7969, 0.6406, 0.8125, 0.6406, 0.7969, 0.6562, 0.8125, 0.6406, 0.8125, 0.6563, 0.7969, 0.6562, 0.7969, 0.6562, 0.7812, 0.6562, 0.7969, 0.6406, 0.8281, 0.7188, 0.8281, 0.7344, 0.8125, 0.7344, 0.8281, 0.7188, 0.8438, 0.7188, 0.8438, 0.7344, 0.8438, 0.7188, 0.8594, 0.7188, 0.8594, 0.7344, 0.75, 0.6406, 0.7656, 0.6406, 0.7656, 0.6562, 0.7656, 0.6562, 0.75, 0.6563, 0.75, 0.6406, 0.75, 0.6563, 0.7344, 0.6562, 0.7344, 0.6406, 0.6719, 0.5, 0.6719, 0.5156, 0.6563, 0.5156, 0.6719, 0.5, 0.6875, 0.5, 0.6875, 0.5156, 0.7969, 0.5, 0.7969, 0.5156, 0.7813, 0.5156, 0.7969, 0.5, 0.8125, 0.5, 0.8125, 0.5156, 0.8594, 0.5625, 0.875, 0.5625, 0.875, 0.5781, 0.875, 0.5781, 0.875, 0.5938, 0.8594, 0.5938, 0.8594, 0.7031, 0.875, 0.7031, 0.875, 0.7188, 0.875, 0.7188, 0.875, 0.7344, 0.8594, 0.7344, 0.8438, 0.7344, 0.8438, 0.75, 0.8281, 0.75, 0.8125, 0.7344, 0.8281, 0.7344, 0.8281, 0.75, 0.8438, 0.75, 0.8438, 0.7344, 0.8594, 0.7344, 0.8594, 0.7344, 0.875, 0.7344, 0.875, 0.75, 0.6563, 0.7344, 0.6562, 0.75, 0.6406, 0.75, 0.625, 0.7344, 0.6406, 0.7344, 0.6406, 0.75, 0.6406, 0.7188, 0.6406, 0.7344, 0.625, 0.7344])
me_cube_001.use_remesh_fix_poles = True
me_cube_001.use_remesh_preserve_attributes = False
me_cube_001.use_mirror_x = True
me_cube_001.update()

# ---- objects
ob_cube = bpy.data.objects.new('Cube', me_cube_001)

# ---- transforms, parenting, visibility, modifiers, constraints
ob_cube.location = (0.0, 0.0, 0.0)
ob_cube.lineart.crease_threshold = 0.0
ob_cube.use_mesh_mirror_x = True

# ---- collection membership
col_collection.objects.link(ob_cube)

# ---- scene / render settings (as saved in the file)
scene.frame_start = 1; scene.frame_end = 250; scene.frame_set(1)
scene.render.engine = 'BLENDER_EEVEE_NEXT'
scene.cycles.samples = 128
scene.cycles.sampling_pattern = 'TABULATED_SOBOL'
scene.cycles.use_adaptive_sampling = False
scene.cycles.use_light_tree = False
scene.view_settings.view_transform = 'Standard'
bpy.context.view_layer.update()

# ---- added for rendering (the .blend has no active camera and no usable light): camera, sun
cam_auto = bpy.data.cameras.new('AutoCamera')
cam_auto.lens = 50.0
cam_auto.sensor_width = 36.0
cam_auto.clip_end = 1000.0
ob_auto_camera = bpy.data.objects.new('AutoCamera', cam_auto)
scene.collection.objects.link(ob_auto_camera)
ob_auto_camera.location = (13.3089, -15.9707, 10.9618)
ob_auto_camera.rotation_euler = (1.09748, -7.21219e-08, 0.694738)
scene.camera = ob_auto_camera
light_auto_sun = bpy.data.lights.new('AutoSun', 'SUN')
light_auto_sun.energy = 3.0
light_auto_sun.angle = 0.0523599
ob_auto_sun = bpy.data.objects.new('AutoSun', light_auto_sun)
scene.collection.objects.link(ob_auto_sun)
ob_auto_sun.rotation_euler = (0.872665, 0.174533, 0.523599)
bpy.context.view_layer.update()
